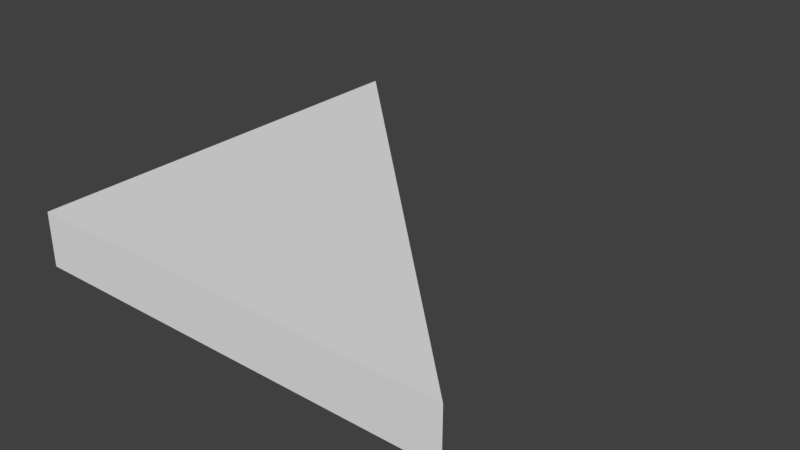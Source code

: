 # Source: SM_RH_Triangle_2x2x0.25.blend  (saved by Blender 2.79.0; exported with 4.5.12 LTS)
import bpy
from mathutils import Matrix  # noqa: F401  (used for matrix-valued properties, if any)

bpy.ops.wm.read_factory_settings(use_empty=True)
scene = bpy.context.scene
scene.name = 'Scene'

# ---- collections
col_collection_1 = bpy.data.collections.new('Collection 1'); scene.collection.children.link(col_collection_1)

# ---- materials (node trees are filled in below, after node groups)
mat_material = bpy.data.materials.new('Material')
mat_material.alpha_threshold = 0.0
mat_material.use_transparent_shadow = False
mat_material.roughness = 0.5
mat_material.line_color = (0.0, 0.0, 0.0, 1.0)

# ---- material node trees

# ---- world
world_world = bpy.data.worlds.new('World'); scene.world = world_world
world_world.color = (0.05088, 0.05088, 0.05088)
world_world.use_sun_shadow = False
world_world.sun_shadow_jitter_overblur = 0.0
world_world.cycles.sampling_method = 'MANUAL'

# ---- meshes
me_cube = bpy.data.meshes.new('Cube')
me_cube.from_pydata([(2.0, 0.0, 0.0), (-1.192e-07, 1.788e-07, 0.0), (3.576e-07, 2.0, 0.0), (2.0, -5.96e-07, 0.25), (-3.576e-07, 3.576e-07, 0.25), (5.96e-08, 2.0, 0.25)], [], [(1, 2, 0), (5, 4, 3), (0, 3, 4, 1), (1, 4, 5, 2), (3, 0, 2, 5)])
me_cube.materials.append(mat_material)
me_cube.use_remesh_preserve_volume = False
me_cube.use_remesh_preserve_attributes = False
me_cube.use_mirror_vertex_groups = False
me_cube.update()

# ---- objects
ob_sm_rh_triangle_2x2x0_25 = bpy.data.objects.new('SM_RH_Triangle_2x2x0.25.', me_cube)

# ---- transforms, parenting, visibility, modifiers, constraints
ob_sm_rh_triangle_2x2x0_25.location = (0.0, 0.0, 0.0)
ob_sm_rh_triangle_2x2x0_25.lock_rotations_4d = False
ob_sm_rh_triangle_2x2x0_25.empty_display_type = 'ARROWS'
ob_sm_rh_triangle_2x2x0_25.lineart.crease_threshold = 0.0

# ---- collection membership
col_collection_1.objects.link(ob_sm_rh_triangle_2x2x0_25)

# ---- scene / render settings (as saved in the file)
scene.frame_start = 1; scene.frame_end = 250; scene.frame_set(1)
scene.render.engine = 'BLENDER_EEVEE_NEXT'
scene.render.resolution_percentage = 50
scene.render.dither_intensity = 0.0
scene.cycles.use_denoising = False
scene.cycles.samples = 128
scene.cycles.sampling_pattern = 'TABULATED_SOBOL'
scene.cycles.use_adaptive_sampling = False
scene.cycles.use_light_tree = False
scene.cycles.blur_glossy = 0.0
scene.cycles.sample_clamp_indirect = 0.0
scene.view_settings.view_transform = 'Standard'
bpy.context.view_layer.update()

# ---- added for rendering (the .blend has no active camera and no usable light): camera, sun
cam_auto = bpy.data.cameras.new('AutoCamera')
cam_auto.lens = 50.0
cam_auto.sensor_width = 36.0
cam_auto.clip_end = 1000.0
ob_auto_camera = bpy.data.objects.new('AutoCamera', cam_auto)
scene.collection.objects.link(ob_auto_camera)
ob_auto_camera.location = (3.62713, -2.15256, 2.22671)
ob_auto_camera.rotation_euler = (1.09748, -7.21219e-08, 0.694738)
scene.camera = ob_auto_camera
light_auto_sun = bpy.data.lights.new('AutoSun', 'SUN')
light_auto_sun.energy = 3.0
light_auto_sun.angle = 0.0523599
ob_auto_sun = bpy.data.objects.new('AutoSun', light_auto_sun)
scene.collection.objects.link(ob_auto_sun)
ob_auto_sun.rotation_euler = (0.872665, 0.174533, 0.523599)
bpy.context.view_layer.update()
